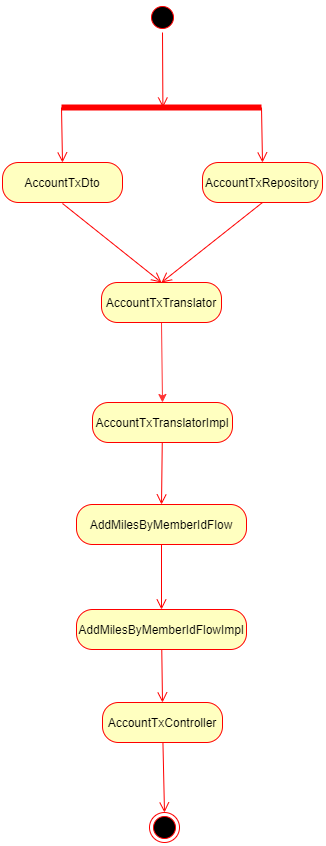

The diagram above was exported from draw.io. Its source (the exported page's mxGraphModel, read from the mxfile embedded in the PNG):
<mxGraphModel dx="3205" dy="1151" grid="1" gridSize="10" guides="1" tooltips="1" connect="1" arrows="1" fold="1" page="1" pageScale="1" pageWidth="827" pageHeight="1169" math="0" shadow="0">
  <root>
    <mxCell id="0" />
    <mxCell id="1" parent="0" />
    <mxCell id="2" value="" style="ellipse;html=1;shape=startState;fillColor=#000000;strokeColor=#ff0000;" vertex="1" parent="1">
      <mxGeometry x="-275" y="90" width="30" height="30" as="geometry" />
    </mxCell>
    <mxCell id="3" value="" style="html=1;verticalAlign=bottom;endArrow=open;endSize=8;strokeColor=#ff0000;rounded=0;entryX=0.507;entryY=0.505;entryDx=0;entryDy=0;entryPerimeter=0;" edge="1" target="16" parent="1">
      <mxGeometry relative="1" as="geometry">
        <mxPoint x="-260" y="190" as="targetPoint" />
        <mxPoint x="-260" y="120" as="sourcePoint" />
      </mxGeometry>
    </mxCell>
    <mxCell id="4" value="" style="ellipse;html=1;shape=endState;fillColor=#000000;strokeColor=#ff0000;" vertex="1" parent="1">
      <mxGeometry x="-273" y="900" width="30" height="30" as="geometry" />
    </mxCell>
    <mxCell id="5" value="AccountTxDto" style="rounded=1;whiteSpace=wrap;html=1;arcSize=40;fontColor=#000000;fillColor=#ffffc0;strokeColor=#ff0000;" vertex="1" parent="1">
      <mxGeometry x="-420" y="250" width="120" height="40" as="geometry" />
    </mxCell>
    <mxCell id="6" value="" style="html=1;verticalAlign=bottom;endArrow=open;endSize=8;strokeColor=#ff0000;rounded=0;entryX=0.5;entryY=0;entryDx=0;entryDy=0;" edge="1" target="8" parent="1">
      <mxGeometry relative="1" as="geometry">
        <mxPoint x="-360" y="351" as="targetPoint" />
        <mxPoint x="-360" y="291" as="sourcePoint" />
      </mxGeometry>
    </mxCell>
    <mxCell id="7" style="edgeStyle=none;rounded=0;orthogonalLoop=1;jettySize=auto;html=1;exitX=0.5;exitY=1;exitDx=0;exitDy=0;entryX=0.5;entryY=0;entryDx=0;entryDy=0;strokeColor=#FF3333;" edge="1" source="8" target="10" parent="1">
      <mxGeometry relative="1" as="geometry" />
    </mxCell>
    <mxCell id="8" value="AccountTxTranslator" style="rounded=1;whiteSpace=wrap;html=1;arcSize=40;fontColor=#000000;fillColor=#ffffc0;strokeColor=#ff0000;" vertex="1" parent="1">
      <mxGeometry x="-321" y="370" width="120" height="40" as="geometry" />
    </mxCell>
    <mxCell id="9" value="" style="html=1;verticalAlign=bottom;endArrow=open;endSize=8;strokeColor=#ff0000;rounded=0;entryX=0.5;entryY=0;entryDx=0;entryDy=0;" edge="1" target="8" parent="1">
      <mxGeometry relative="1" as="geometry">
        <mxPoint x="-160" y="351" as="targetPoint" />
        <mxPoint x="-160" y="290" as="sourcePoint" />
      </mxGeometry>
    </mxCell>
    <mxCell id="10" value="AccountTxTranslatorImpl" style="rounded=1;whiteSpace=wrap;html=1;arcSize=40;fontColor=#000000;fillColor=#ffffc0;strokeColor=#ff0000;" vertex="1" parent="1">
      <mxGeometry x="-330" y="490" width="140" height="40" as="geometry" />
    </mxCell>
    <mxCell id="11" value="" style="html=1;verticalAlign=bottom;endArrow=open;endSize=8;strokeColor=#ff0000;rounded=0;entryX=0.5;entryY=0;entryDx=0;entryDy=0;" edge="1" source="10" target="12" parent="1">
      <mxGeometry relative="1" as="geometry">
        <mxPoint x="-260" y="593" as="targetPoint" />
      </mxGeometry>
    </mxCell>
    <mxCell id="12" value="AddMilesByMemberIdFlow" style="rounded=1;whiteSpace=wrap;html=1;arcSize=40;fontColor=#000000;fillColor=#ffffc0;strokeColor=#ff0000;" vertex="1" parent="1">
      <mxGeometry x="-346" y="592" width="170" height="40" as="geometry" />
    </mxCell>
    <mxCell id="13" value="" style="html=1;verticalAlign=bottom;endArrow=open;endSize=8;strokeColor=#ff0000;rounded=0;entryX=0.5;entryY=0;entryDx=0;entryDy=0;" edge="1" source="12" target="14" parent="1">
      <mxGeometry relative="1" as="geometry">
        <mxPoint x="-260" y="692" as="targetPoint" />
      </mxGeometry>
    </mxCell>
    <mxCell id="14" value="AddMilesByMemberIdFlowImpl" style="rounded=1;whiteSpace=wrap;html=1;arcSize=40;fontColor=#000000;fillColor=#ffffc0;strokeColor=#ff0000;" vertex="1" parent="1">
      <mxGeometry x="-346" y="697" width="170" height="40" as="geometry" />
    </mxCell>
    <mxCell id="15" value="" style="html=1;verticalAlign=bottom;endArrow=open;endSize=8;strokeColor=#ff0000;rounded=0;entryX=0.5;entryY=0;entryDx=0;entryDy=0;" edge="1" source="14" target="20" parent="1">
      <mxGeometry relative="1" as="geometry">
        <mxPoint x="-260" y="797" as="targetPoint" />
      </mxGeometry>
    </mxCell>
    <mxCell id="16" value="" style="shape=line;html=1;strokeWidth=6;strokeColor=#ff0000;" vertex="1" parent="1">
      <mxGeometry x="-361" y="190" width="200" height="10" as="geometry" />
    </mxCell>
    <mxCell id="17" value="" style="html=1;verticalAlign=bottom;endArrow=open;endSize=8;strokeColor=#ff0000;rounded=0;exitX=0;exitY=0.5;exitDx=0;exitDy=0;exitPerimeter=0;entryX=0.5;entryY=0;entryDx=0;entryDy=0;" edge="1" source="16" target="5" parent="1">
      <mxGeometry relative="1" as="geometry">
        <mxPoint x="-360" y="290" as="targetPoint" />
        <mxPoint x="-384" y="210" as="sourcePoint" />
      </mxGeometry>
    </mxCell>
    <mxCell id="18" value="" style="html=1;verticalAlign=bottom;endArrow=open;endSize=8;strokeColor=#ff0000;rounded=0;exitX=1;exitY=0.5;exitDx=0;exitDy=0;exitPerimeter=0;entryX=0.5;entryY=0;entryDx=0;entryDy=0;" edge="1" source="16" target="19" parent="1">
      <mxGeometry relative="1" as="geometry">
        <mxPoint x="-164" y="310" as="targetPoint" />
        <mxPoint x="-350" y="205" as="sourcePoint" />
      </mxGeometry>
    </mxCell>
    <mxCell id="19" value="AccountTxRepository" style="rounded=1;whiteSpace=wrap;html=1;arcSize=40;fontColor=#000000;fillColor=#ffffc0;strokeColor=#ff0000;" vertex="1" parent="1">
      <mxGeometry x="-220" y="250" width="120" height="40" as="geometry" />
    </mxCell>
    <mxCell id="20" value="AccountTxController" style="rounded=1;whiteSpace=wrap;html=1;arcSize=40;fontColor=#000000;fillColor=#ffffc0;strokeColor=#ff0000;" vertex="1" parent="1">
      <mxGeometry x="-320" y="790" width="120" height="40" as="geometry" />
    </mxCell>
    <mxCell id="21" value="" style="html=1;verticalAlign=bottom;endArrow=open;endSize=8;strokeColor=#ff0000;rounded=0;entryX=0.5;entryY=0;entryDx=0;entryDy=0;" edge="1" source="20" target="4" parent="1">
      <mxGeometry relative="1" as="geometry">
        <mxPoint x="-258" y="900" as="targetPoint" />
      </mxGeometry>
    </mxCell>
  </root>
</mxGraphModel>